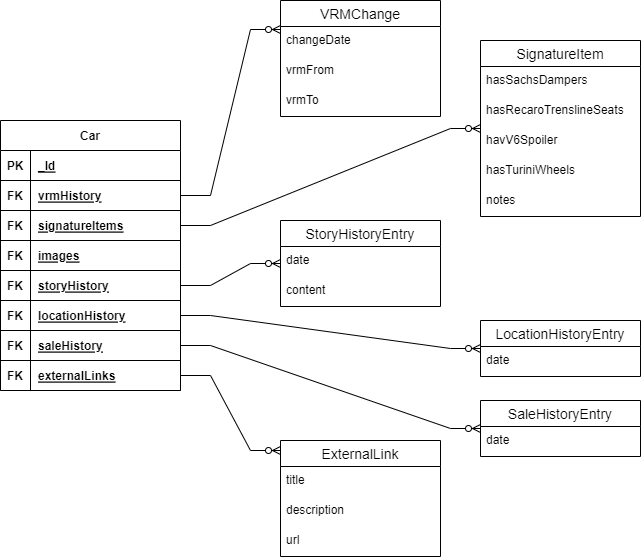

The diagram above was exported from draw.io. Its source (the exported page's mxGraphModel, read from the mxfile embedded in the PNG):
<mxGraphModel dx="746" dy="432" grid="1" gridSize="10" guides="1" tooltips="1" connect="1" arrows="1" fold="1" page="1" pageScale="1" pageWidth="1100" pageHeight="850" background="none" math="0" shadow="0">
  <root>
    <mxCell id="0" />
    <mxCell id="1" parent="0" />
    <mxCell id="2" value="Car" style="shape=table;startSize=30;container=1;collapsible=1;childLayout=tableLayout;fixedRows=1;rowLines=0;fontStyle=1;align=center;resizeLast=1;" vertex="1" parent="1">
      <mxGeometry x="160" y="160" width="180" height="270" as="geometry" />
    </mxCell>
    <mxCell id="3" value="" style="shape=tableRow;horizontal=0;startSize=0;swimlaneHead=0;swimlaneBody=0;fillColor=none;collapsible=0;dropTarget=0;points=[[0,0.5],[1,0.5]];portConstraint=eastwest;top=0;left=0;right=0;bottom=1;" vertex="1" parent="2">
      <mxGeometry y="30" width="180" height="30" as="geometry" />
    </mxCell>
    <mxCell id="4" value="PK" style="shape=partialRectangle;connectable=0;fillColor=none;top=0;left=0;bottom=0;right=0;fontStyle=1;overflow=hidden;" vertex="1" parent="3">
      <mxGeometry width="30" height="30" as="geometry">
        <mxRectangle width="30" height="30" as="alternateBounds" />
      </mxGeometry>
    </mxCell>
    <mxCell id="5" value="_Id" style="shape=partialRectangle;connectable=0;fillColor=none;top=0;left=0;bottom=0;right=0;align=left;spacingLeft=6;fontStyle=5;overflow=hidden;" vertex="1" parent="3">
      <mxGeometry x="30" width="150" height="30" as="geometry">
        <mxRectangle width="150" height="30" as="alternateBounds" />
      </mxGeometry>
    </mxCell>
    <mxCell id="6" value="" style="shape=tableRow;horizontal=0;startSize=0;swimlaneHead=0;swimlaneBody=0;fillColor=none;collapsible=0;dropTarget=0;points=[[0,0.5],[1,0.5]];portConstraint=eastwest;top=0;left=0;right=0;bottom=1;" vertex="1" parent="2">
      <mxGeometry y="60" width="180" height="30" as="geometry" />
    </mxCell>
    <mxCell id="7" value="FK" style="shape=partialRectangle;connectable=0;fillColor=none;top=0;left=0;bottom=0;right=0;fontStyle=1;overflow=hidden;" vertex="1" parent="6">
      <mxGeometry width="30" height="30" as="geometry">
        <mxRectangle width="30" height="30" as="alternateBounds" />
      </mxGeometry>
    </mxCell>
    <mxCell id="8" value="vrmHistory" style="shape=partialRectangle;connectable=0;fillColor=none;top=0;left=0;bottom=0;right=0;align=left;spacingLeft=6;fontStyle=5;overflow=hidden;" vertex="1" parent="6">
      <mxGeometry x="30" width="150" height="30" as="geometry">
        <mxRectangle width="150" height="30" as="alternateBounds" />
      </mxGeometry>
    </mxCell>
    <mxCell id="9" value="" style="shape=tableRow;horizontal=0;startSize=0;swimlaneHead=0;swimlaneBody=0;fillColor=none;collapsible=0;dropTarget=0;points=[[0,0.5],[1,0.5]];portConstraint=eastwest;top=0;left=0;right=0;bottom=1;" vertex="1" parent="2">
      <mxGeometry y="90" width="180" height="30" as="geometry" />
    </mxCell>
    <mxCell id="10" value="FK" style="shape=partialRectangle;connectable=0;fillColor=none;top=0;left=0;bottom=0;right=0;fontStyle=1;overflow=hidden;" vertex="1" parent="9">
      <mxGeometry width="30" height="30" as="geometry">
        <mxRectangle width="30" height="30" as="alternateBounds" />
      </mxGeometry>
    </mxCell>
    <mxCell id="11" value="signatureItems" style="shape=partialRectangle;connectable=0;fillColor=none;top=0;left=0;bottom=0;right=0;align=left;spacingLeft=6;fontStyle=5;overflow=hidden;" vertex="1" parent="9">
      <mxGeometry x="30" width="150" height="30" as="geometry">
        <mxRectangle width="150" height="30" as="alternateBounds" />
      </mxGeometry>
    </mxCell>
    <mxCell id="12" value="" style="shape=tableRow;horizontal=0;startSize=0;swimlaneHead=0;swimlaneBody=0;fillColor=none;collapsible=0;dropTarget=0;points=[[0,0.5],[1,0.5]];portConstraint=eastwest;top=0;left=0;right=0;bottom=1;" vertex="1" parent="2">
      <mxGeometry y="120" width="180" height="30" as="geometry" />
    </mxCell>
    <mxCell id="13" value="FK" style="shape=partialRectangle;connectable=0;fillColor=none;top=0;left=0;bottom=0;right=0;fontStyle=1;overflow=hidden;" vertex="1" parent="12">
      <mxGeometry width="30" height="30" as="geometry">
        <mxRectangle width="30" height="30" as="alternateBounds" />
      </mxGeometry>
    </mxCell>
    <mxCell id="14" value="images" style="shape=partialRectangle;connectable=0;fillColor=none;top=0;left=0;bottom=0;right=0;align=left;spacingLeft=6;fontStyle=5;overflow=hidden;" vertex="1" parent="12">
      <mxGeometry x="30" width="150" height="30" as="geometry">
        <mxRectangle width="150" height="30" as="alternateBounds" />
      </mxGeometry>
    </mxCell>
    <mxCell id="15" value="" style="shape=tableRow;horizontal=0;startSize=0;swimlaneHead=0;swimlaneBody=0;fillColor=none;collapsible=0;dropTarget=0;points=[[0,0.5],[1,0.5]];portConstraint=eastwest;top=0;left=0;right=0;bottom=1;" vertex="1" parent="2">
      <mxGeometry y="150" width="180" height="30" as="geometry" />
    </mxCell>
    <mxCell id="16" value="FK" style="shape=partialRectangle;connectable=0;fillColor=none;top=0;left=0;bottom=0;right=0;fontStyle=1;overflow=hidden;" vertex="1" parent="15">
      <mxGeometry width="30" height="30" as="geometry">
        <mxRectangle width="30" height="30" as="alternateBounds" />
      </mxGeometry>
    </mxCell>
    <mxCell id="17" value="storyHistory" style="shape=partialRectangle;connectable=0;fillColor=none;top=0;left=0;bottom=0;right=0;align=left;spacingLeft=6;fontStyle=5;overflow=hidden;" vertex="1" parent="15">
      <mxGeometry x="30" width="150" height="30" as="geometry">
        <mxRectangle width="150" height="30" as="alternateBounds" />
      </mxGeometry>
    </mxCell>
    <mxCell id="18" value="" style="shape=tableRow;horizontal=0;startSize=0;swimlaneHead=0;swimlaneBody=0;fillColor=none;collapsible=0;dropTarget=0;points=[[0,0.5],[1,0.5]];portConstraint=eastwest;top=0;left=0;right=0;bottom=1;" vertex="1" parent="2">
      <mxGeometry y="180" width="180" height="30" as="geometry" />
    </mxCell>
    <mxCell id="19" value="FK" style="shape=partialRectangle;connectable=0;fillColor=none;top=0;left=0;bottom=0;right=0;fontStyle=1;overflow=hidden;" vertex="1" parent="18">
      <mxGeometry width="30" height="30" as="geometry">
        <mxRectangle width="30" height="30" as="alternateBounds" />
      </mxGeometry>
    </mxCell>
    <mxCell id="20" value="locationHistory" style="shape=partialRectangle;connectable=0;fillColor=none;top=0;left=0;bottom=0;right=0;align=left;spacingLeft=6;fontStyle=5;overflow=hidden;" vertex="1" parent="18">
      <mxGeometry x="30" width="150" height="30" as="geometry">
        <mxRectangle width="150" height="30" as="alternateBounds" />
      </mxGeometry>
    </mxCell>
    <mxCell id="21" value="" style="shape=tableRow;horizontal=0;startSize=0;swimlaneHead=0;swimlaneBody=0;fillColor=none;collapsible=0;dropTarget=0;points=[[0,0.5],[1,0.5]];portConstraint=eastwest;top=0;left=0;right=0;bottom=1;" vertex="1" parent="2">
      <mxGeometry y="210" width="180" height="30" as="geometry" />
    </mxCell>
    <mxCell id="22" value="FK" style="shape=partialRectangle;connectable=0;fillColor=none;top=0;left=0;bottom=0;right=0;fontStyle=1;overflow=hidden;" vertex="1" parent="21">
      <mxGeometry width="30" height="30" as="geometry">
        <mxRectangle width="30" height="30" as="alternateBounds" />
      </mxGeometry>
    </mxCell>
    <mxCell id="23" value="saleHistory" style="shape=partialRectangle;connectable=0;fillColor=none;top=0;left=0;bottom=0;right=0;align=left;spacingLeft=6;fontStyle=5;overflow=hidden;" vertex="1" parent="21">
      <mxGeometry x="30" width="150" height="30" as="geometry">
        <mxRectangle width="150" height="30" as="alternateBounds" />
      </mxGeometry>
    </mxCell>
    <mxCell id="24" value="" style="shape=tableRow;horizontal=0;startSize=0;swimlaneHead=0;swimlaneBody=0;fillColor=none;collapsible=0;dropTarget=0;points=[[0,0.5],[1,0.5]];portConstraint=eastwest;top=0;left=0;right=0;bottom=1;" vertex="1" parent="2">
      <mxGeometry y="240" width="180" height="30" as="geometry" />
    </mxCell>
    <mxCell id="25" value="FK" style="shape=partialRectangle;connectable=0;fillColor=none;top=0;left=0;bottom=0;right=0;fontStyle=1;overflow=hidden;" vertex="1" parent="24">
      <mxGeometry width="30" height="30" as="geometry">
        <mxRectangle width="30" height="30" as="alternateBounds" />
      </mxGeometry>
    </mxCell>
    <mxCell id="26" value="externalLinks" style="shape=partialRectangle;connectable=0;fillColor=none;top=0;left=0;bottom=0;right=0;align=left;spacingLeft=6;fontStyle=5;overflow=hidden;" vertex="1" parent="24">
      <mxGeometry x="30" width="150" height="30" as="geometry">
        <mxRectangle width="150" height="30" as="alternateBounds" />
      </mxGeometry>
    </mxCell>
    <mxCell id="27" value="VRMChange" style="swimlane;fontStyle=0;childLayout=stackLayout;horizontal=1;startSize=26;horizontalStack=0;resizeParent=1;resizeParentMax=0;resizeLast=0;collapsible=1;marginBottom=0;align=center;fontSize=14;" vertex="1" parent="1">
      <mxGeometry x="440" y="40" width="160" height="116" as="geometry">
        <mxRectangle x="440" y="80" width="120" height="30" as="alternateBounds" />
      </mxGeometry>
    </mxCell>
    <mxCell id="28" value="changeDate" style="text;strokeColor=none;fillColor=none;spacingLeft=4;spacingRight=4;overflow=hidden;rotatable=0;points=[[0,0.5],[1,0.5]];portConstraint=eastwest;fontSize=12;" vertex="1" parent="27">
      <mxGeometry y="26" width="160" height="30" as="geometry" />
    </mxCell>
    <mxCell id="29" value="vrmFrom" style="text;strokeColor=none;fillColor=none;spacingLeft=4;spacingRight=4;overflow=hidden;rotatable=0;points=[[0,0.5],[1,0.5]];portConstraint=eastwest;fontSize=12;" vertex="1" parent="27">
      <mxGeometry y="56" width="160" height="30" as="geometry" />
    </mxCell>
    <mxCell id="30" value="vrmTo" style="text;strokeColor=none;fillColor=none;spacingLeft=4;spacingRight=4;overflow=hidden;rotatable=0;points=[[0,0.5],[1,0.5]];portConstraint=eastwest;fontSize=12;" vertex="1" parent="27">
      <mxGeometry y="86" width="160" height="30" as="geometry" />
    </mxCell>
    <mxCell id="31" value="" style="edgeStyle=entityRelationEdgeStyle;fontSize=12;html=1;endArrow=ERzeroToMany;endFill=1;rounded=0;exitX=1;exitY=0.5;exitDx=0;exitDy=0;entryX=0;entryY=0.25;entryDx=0;entryDy=0;" edge="1" source="6" target="27" parent="1">
      <mxGeometry width="100" height="100" relative="1" as="geometry">
        <mxPoint x="450" y="550" as="sourcePoint" />
        <mxPoint x="550" y="450" as="targetPoint" />
      </mxGeometry>
    </mxCell>
    <mxCell id="32" value="SignatureItem" style="swimlane;fontStyle=0;childLayout=stackLayout;horizontal=1;startSize=26;horizontalStack=0;resizeParent=1;resizeParentMax=0;resizeLast=0;collapsible=1;marginBottom=0;align=center;fontSize=14;" vertex="1" parent="1">
      <mxGeometry x="640" y="80" width="160" height="176" as="geometry">
        <mxRectangle x="440" y="160" width="130" height="30" as="alternateBounds" />
      </mxGeometry>
    </mxCell>
    <mxCell id="33" value="hasSachsDampers" style="text;strokeColor=none;fillColor=none;spacingLeft=4;spacingRight=4;overflow=hidden;rotatable=0;points=[[0,0.5],[1,0.5]];portConstraint=eastwest;fontSize=12;" vertex="1" parent="32">
      <mxGeometry y="26" width="160" height="30" as="geometry" />
    </mxCell>
    <mxCell id="34" value="hasRecaroTrenslineSeats" style="text;strokeColor=none;fillColor=none;spacingLeft=4;spacingRight=4;overflow=hidden;rotatable=0;points=[[0,0.5],[1,0.5]];portConstraint=eastwest;fontSize=12;" vertex="1" parent="32">
      <mxGeometry y="56" width="160" height="30" as="geometry" />
    </mxCell>
    <mxCell id="35" value="havV6Spoiler" style="text;strokeColor=none;fillColor=none;spacingLeft=4;spacingRight=4;overflow=hidden;rotatable=0;points=[[0,0.5],[1,0.5]];portConstraint=eastwest;fontSize=12;" vertex="1" parent="32">
      <mxGeometry y="86" width="160" height="30" as="geometry" />
    </mxCell>
    <mxCell id="36" value="hasTuriniWheels" style="text;strokeColor=none;fillColor=none;spacingLeft=4;spacingRight=4;overflow=hidden;rotatable=0;points=[[0,0.5],[1,0.5]];portConstraint=eastwest;fontSize=12;" vertex="1" parent="32">
      <mxGeometry y="116" width="160" height="30" as="geometry" />
    </mxCell>
    <mxCell id="37" value="notes" style="text;strokeColor=none;fillColor=none;spacingLeft=4;spacingRight=4;overflow=hidden;rotatable=0;points=[[0,0.5],[1,0.5]];portConstraint=eastwest;fontSize=12;" vertex="1" parent="32">
      <mxGeometry y="146" width="160" height="30" as="geometry" />
    </mxCell>
    <mxCell id="38" value="" style="edgeStyle=entityRelationEdgeStyle;fontSize=12;html=1;endArrow=ERzeroToMany;endFill=1;rounded=0;exitX=1;exitY=0.5;exitDx=0;exitDy=0;entryX=0;entryY=0.5;entryDx=0;entryDy=0;" edge="1" source="9" target="32" parent="1">
      <mxGeometry width="100" height="100" relative="1" as="geometry">
        <mxPoint x="350" y="245" as="sourcePoint" />
        <mxPoint x="450" y="79" as="targetPoint" />
      </mxGeometry>
    </mxCell>
    <mxCell id="39" value="StoryHistoryEntry" style="swimlane;fontStyle=0;childLayout=stackLayout;horizontal=1;startSize=26;horizontalStack=0;resizeParent=1;resizeParentMax=0;resizeLast=0;collapsible=1;marginBottom=0;align=center;fontSize=14;" vertex="1" parent="1">
      <mxGeometry x="440" y="260" width="160" height="86" as="geometry">
        <mxRectangle x="440" y="240" width="150" height="30" as="alternateBounds" />
      </mxGeometry>
    </mxCell>
    <mxCell id="40" value="date" style="text;strokeColor=none;fillColor=none;spacingLeft=4;spacingRight=4;overflow=hidden;rotatable=0;points=[[0,0.5],[1,0.5]];portConstraint=eastwest;fontSize=12;" vertex="1" parent="39">
      <mxGeometry y="26" width="160" height="30" as="geometry" />
    </mxCell>
    <mxCell id="41" value="content" style="text;strokeColor=none;fillColor=none;spacingLeft=4;spacingRight=4;overflow=hidden;rotatable=0;points=[[0,0.5],[1,0.5]];portConstraint=eastwest;fontSize=12;" vertex="1" parent="39">
      <mxGeometry y="56" width="160" height="30" as="geometry" />
    </mxCell>
    <mxCell id="42" value="" style="edgeStyle=entityRelationEdgeStyle;fontSize=12;html=1;endArrow=ERzeroToMany;endFill=1;rounded=0;exitX=1;exitY=0.5;exitDx=0;exitDy=0;entryX=0;entryY=0.5;entryDx=0;entryDy=0;" edge="1" source="15" target="39" parent="1">
      <mxGeometry width="100" height="100" relative="1" as="geometry">
        <mxPoint x="350" y="275" as="sourcePoint" />
        <mxPoint x="650" y="199.99" as="targetPoint" />
      </mxGeometry>
    </mxCell>
    <mxCell id="43" value="LocationHistoryEntry" style="swimlane;fontStyle=0;childLayout=stackLayout;horizontal=1;startSize=26;horizontalStack=0;resizeParent=1;resizeParentMax=0;resizeLast=0;collapsible=1;marginBottom=0;align=center;fontSize=14;" vertex="1" parent="1">
      <mxGeometry x="640" y="360" width="160" height="56" as="geometry">
        <mxRectangle x="440" y="320" width="170" height="30" as="alternateBounds" />
      </mxGeometry>
    </mxCell>
    <mxCell id="44" value="date" style="text;strokeColor=none;fillColor=none;spacingLeft=4;spacingRight=4;overflow=hidden;rotatable=0;points=[[0,0.5],[1,0.5]];portConstraint=eastwest;fontSize=12;" vertex="1" parent="43">
      <mxGeometry y="26" width="160" height="30" as="geometry" />
    </mxCell>
    <mxCell id="45" value="" style="edgeStyle=entityRelationEdgeStyle;fontSize=12;html=1;endArrow=ERzeroToMany;endFill=1;rounded=0;exitX=1;exitY=0.5;exitDx=0;exitDy=0;entryX=0;entryY=0.5;entryDx=0;entryDy=0;" edge="1" source="18" target="43" parent="1">
      <mxGeometry width="100" height="100" relative="1" as="geometry">
        <mxPoint x="350" y="335" as="sourcePoint" />
        <mxPoint x="850" y="391.5" as="targetPoint" />
      </mxGeometry>
    </mxCell>
    <mxCell id="46" value="SaleHistoryEntry" style="swimlane;fontStyle=0;childLayout=stackLayout;horizontal=1;startSize=26;horizontalStack=0;resizeParent=1;resizeParentMax=0;resizeLast=0;collapsible=1;marginBottom=0;align=center;fontSize=14;" vertex="1" parent="1">
      <mxGeometry x="640" y="440" width="160" height="56" as="geometry">
        <mxRectangle x="440" y="400" width="140" height="30" as="alternateBounds" />
      </mxGeometry>
    </mxCell>
    <mxCell id="47" value="date" style="text;strokeColor=none;fillColor=none;spacingLeft=4;spacingRight=4;overflow=hidden;rotatable=0;points=[[0,0.5],[1,0.5]];portConstraint=eastwest;fontSize=12;" vertex="1" parent="46">
      <mxGeometry y="26" width="160" height="30" as="geometry" />
    </mxCell>
    <mxCell id="48" value="" style="edgeStyle=entityRelationEdgeStyle;fontSize=12;html=1;endArrow=ERzeroToMany;endFill=1;rounded=0;exitX=1;exitY=0.5;exitDx=0;exitDy=0;entryX=0;entryY=0.5;entryDx=0;entryDy=0;" edge="1" source="21" target="46" parent="1">
      <mxGeometry width="100" height="100" relative="1" as="geometry">
        <mxPoint x="350" y="365" as="sourcePoint" />
        <mxPoint x="650" y="438" as="targetPoint" />
      </mxGeometry>
    </mxCell>
    <mxCell id="49" value="ExternalLink" style="swimlane;fontStyle=0;childLayout=stackLayout;horizontal=1;startSize=26;horizontalStack=0;resizeParent=1;resizeParentMax=0;resizeLast=0;collapsible=1;marginBottom=0;align=center;fontSize=14;" vertex="1" parent="1">
      <mxGeometry x="440" y="480" width="160" height="116" as="geometry">
        <mxRectangle x="440" y="480" width="120" height="30" as="alternateBounds" />
      </mxGeometry>
    </mxCell>
    <mxCell id="50" value="title" style="text;strokeColor=none;fillColor=none;spacingLeft=4;spacingRight=4;overflow=hidden;rotatable=0;points=[[0,0.5],[1,0.5]];portConstraint=eastwest;fontSize=12;" vertex="1" parent="49">
      <mxGeometry y="26" width="160" height="30" as="geometry" />
    </mxCell>
    <mxCell id="51" value="description" style="text;strokeColor=none;fillColor=none;spacingLeft=4;spacingRight=4;overflow=hidden;rotatable=0;points=[[0,0.5],[1,0.5]];portConstraint=eastwest;fontSize=12;" vertex="1" parent="49">
      <mxGeometry y="56" width="160" height="30" as="geometry" />
    </mxCell>
    <mxCell id="52" value="url" style="text;strokeColor=none;fillColor=none;spacingLeft=4;spacingRight=4;overflow=hidden;rotatable=0;points=[[0,0.5],[1,0.5]];portConstraint=eastwest;fontSize=12;" vertex="1" parent="49">
      <mxGeometry y="86" width="160" height="30" as="geometry" />
    </mxCell>
    <mxCell id="53" value="" style="edgeStyle=entityRelationEdgeStyle;fontSize=12;html=1;endArrow=ERzeroToMany;endFill=1;rounded=0;exitX=1;exitY=0.5;exitDx=0;exitDy=0;" edge="1" source="24" parent="1">
      <mxGeometry width="100" height="100" relative="1" as="geometry">
        <mxPoint x="350" y="395" as="sourcePoint" />
        <mxPoint x="440" y="490" as="targetPoint" />
      </mxGeometry>
    </mxCell>
  </root>
</mxGraphModel>